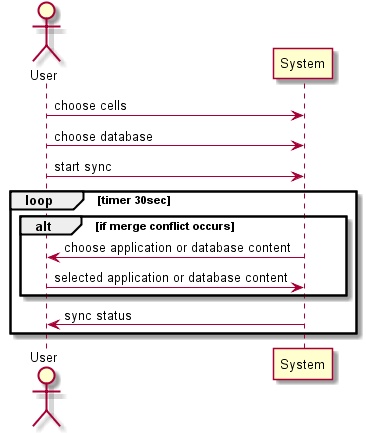

The diagram above was rendered by PlantUML. Its source (embedded in the PNG):
@startuml doc-files/system_diagram_syncronize.png
actor User as us
participant System as sys

us -> sys : choose cells
us -> sys : choose database
us -> sys : start sync
loop timer 30sec
alt if merge conflict occurs
sys -> us : choose application or database content
us -> sys : selected application or database content 
end
sys -> us : sync status
end 

@enduml